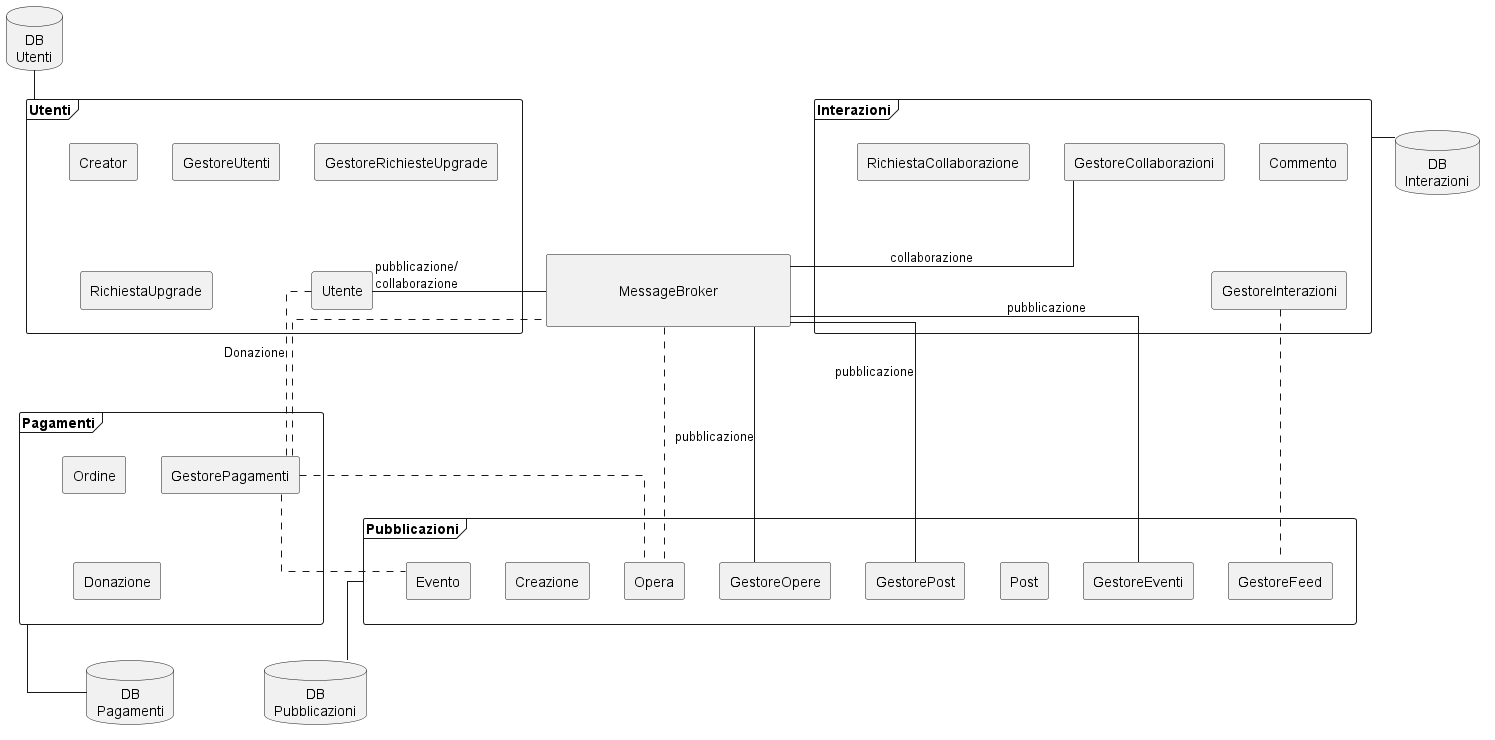

The diagram above was rendered by PlantUML. Its source (embedded in the PNG):
@startuml
skinparam componentStyle rectangle
skinparam defaultTextAlignment center
skinparam linetype ortho

frame "Utenti" as fut {
  [Utente]
  [Creator]
  [GestoreUtenti]
  [RichiestaUpgrade]
  [GestoreRichiesteUpgrade]
}

frame "Pubblicazioni" as fpu {
  [Opera]
  [Post]
  [Evento]
  [Creazione]
  [GestorePost]
  [GestoreEventi]
  [GestoreOpere]
  [GestoreFeed]
}

[Opera] -[hidden]left- [Creazione]

frame "Interazioni" as fin {
  [Commento]
  [GestoreInterazioni]
  [RichiestaCollaborazione]
  [GestoreCollaborazioni]
}

[GestoreInterazioni] -[hidden]up- [Commento]

frame "Pagamenti" as fpa {
  [Donazione]
  [Ordine]
  [GestorePagamenti]
}

[Donazione] -[hidden]up- [Ordine]

database "DB\nUtenti" as dbut
database "DB\nPubblicazioni" as dbpu
database "DB\nInterazioni" as dbin
database "DB\nPagamenti" as dbpa

rectangle "\nMessageBroker\n\t\t\t\t\t\t\t" as mb1

fin -[hidden]down- mb1
mb1 -[hidden]left- fut
fpa -[hidden]up- fpu
fut -[hidden]down- fpa
dbpa -[hidden]right- dbpu

fut -up- dbut
fpu -down- dbpu
fin -left- dbin
fpa --down- dbpa

mb1 -[hidden]up- [GestoreInterazioni]
mb1 -right- [Utente] : pubblicazione/\ncollaborazione
[GestoreRichiesteUpgrade] -[hidden]down- [Utente]
[Ordine] -[hidden]up- [Utente]
[GestoreRichiesteUpgrade] -[hidden]right- [RichiestaCollaborazione]

[GestorePagamenti] .up. [Utente] : Donazione
[GestorePagamenti] .down. [Opera]
[GestorePagamenti] .down. [Evento]
[GestorePagamenti] .right. [mb1]
[mb1] .down. [Opera]
[GestoreFeed] .up. [GestoreInterazioni]
[GestoreCollaborazioni] -down- mb1 : collaborazione

[GestoreOpere]  ---up- mb1 : pubblicazione
[GestoreEventi] ---up- mb1 : pubblicazione
[GestorePost]   ---up- mb1 : pubblicazione
@enduml